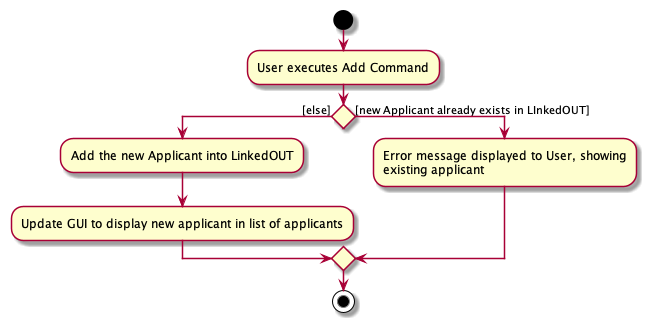

The diagram above was rendered by PlantUML. Its source (embedded in the PNG):
@startuml
start
:User executes Add Command;

if () then ([else])

    :Add the new Applicant into LinkedOUT;

    :Update GUI to display new applicant in list of applicants;
else ([new Applicant already exists in LInkedOUT])

        :Error message displayed to User, showing
        existing applicant;

endif
stop
@enduml